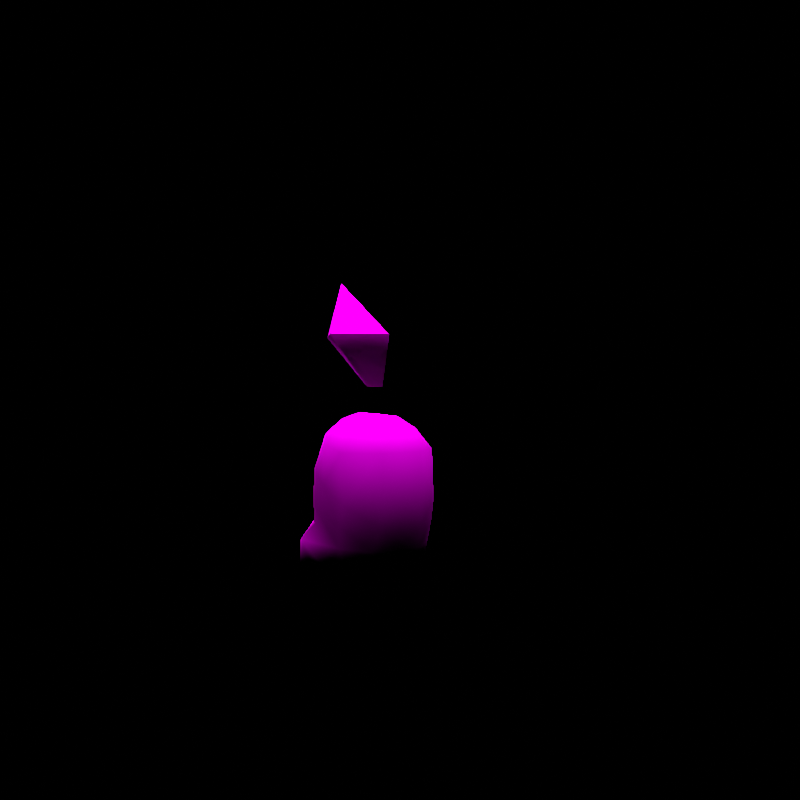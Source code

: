 # Source: rumble-chikorita.blend  (saved by Blender 2.82.7; exported with 4.5.12 LTS)
import bpy
from mathutils import Matrix  # noqa: F401  (used for matrix-valued properties, if any)

bpy.ops.wm.read_factory_settings(use_empty=True)
scene = bpy.context.scene
scene.name = 'regice'

# ---- collections
col_don_t_render_me = bpy.data.collections.new("Don't Render Me"); scene.collection.children.link(col_don_t_render_me)

# ---- images (referenced by path relative to the original .blend; pixels are not part of the script)
import os
ASSET_DIR = os.environ.get("B2B_ASSET_DIR", "")  # directory of the original .blend (textures are referenced by path, not embedded)
HERE = os.path.dirname(os.path.abspath(__file__))  # packed textures are extracted next to this script under _unpacked/

def load_image(name, relpath, width, height, colorspace="sRGB"):
    """Load a texture the original file referenced (path relative to the .blend, or extracted next to this script)."""
    p = next((c for c in (os.path.join(HERE, relpath), os.path.join(ASSET_DIR, relpath)) if relpath and os.path.exists(c)), "")
    if p:
        img = bpy.data.images.load(p, check_existing=True)
        img.name = name
    else:  # same state as the original file: an image datablock whose file is absent (Cycles renders it pink)
        img = bpy.data.images.new(name, width, height)
        img.source = "FILE"
        img.filepath = "//" + (relpath or name)
    img.colorspace_settings.name = colorspace
    return img
img_pii_tikoriita_1_png = load_image('Pii_TIKORIITA_1.png', 'Pii_TIKORIITA_1.png', 1024, 1024, 'sRGB')

# ---- materials (node trees are filled in below, after node groups)
mat_pii_tikoriita_1 = bpy.data.materials.new('Pii_TIKORIITA_1')
mat_pii_tikoriita_1.use_backface_culling = True
mat_pii_tikoriita_1.use_transparent_shadow = False
mat_pii_tikoriita_1.diffuse_color = (0.5776, 0.4827, 0.5831, 1.0)

# ---- material node trees
mat_pii_tikoriita_1.use_nodes = True; mat_pii_tikoriita_1.node_tree.nodes.clear()
_N = mat_pii_tikoriita_1.node_tree.nodes; _L = mat_pii_tikoriita_1.node_tree.links
n0 = _N.new('ShaderNodeOutputMaterial'); n0.name = 'Material Output'; n0.location = (300, 300)
n1 = _N.new('ShaderNodeBsdfPrincipled'); n1.name = 'Principled BSDF'; n1.location = (10, 300)
n1.distribution = 'GGX'
n1.subsurface_method = 'BURLEY'
n1.inputs[2].default_value = 0.0
n1.inputs[3].default_value = 1.45
n1.inputs[13].default_value = 0.0
n1.inputs[27].default_value = (0.0, 0.0, 0.0, 1.0)
n1.inputs[28].default_value = 1.0
n2 = _N.new('ShaderNodeTexImage'); n2.name = 'Image Texture'; n2.location = (-280, 280)
n2.image = img_pii_tikoriita_1_png
n2.interpolation = 'Closest'
_L.new(n1.outputs[0], n0.inputs[0])
_L.new(n2.outputs[0], n1.inputs[0])
n0.is_active_output = True

# ---- world
world_world = bpy.data.worlds.new('World'); scene.world = world_world
world_world.use_nodes = True; world_world.node_tree.nodes.clear()
_N = world_world.node_tree.nodes; _L = world_world.node_tree.links
n0 = _N.new('ShaderNodeOutputWorld'); n0.name = 'World Output'; n0.location = (300, 300)
n1 = _N.new('ShaderNodeBackground'); n1.name = 'Background'; n1.location = (10, 300)
n1.inputs[0].default_value = (0.05088, 0.05088, 0.05088, 1.0)
n1.inputs[1].default_value = 0.0
_L.new(n1.outputs[0], n0.inputs[0])
n0.is_active_output = True
world_world.color = (0.05088, 0.05088, 0.05088)
world_world.use_sun_shadow = False
world_world.sun_shadow_jitter_overblur = 0.0

# ---- cameras
cam_camera = bpy.data.cameras.new('Camera')
cam_camera.clip_end = 2e+04

# ---- lights
light_sun = bpy.data.lights.new('Sun', 'SUN')
light_sun.specular_factor = 0.0
light_sun.transmission_factor = 0.0
light_sun.use_shadow = False
light_sun.angle = 0.7854
light_sun.energy = 5.0
light_sun.shadow_soft_size = 0.25

# ---- meshes
me_chikorita = bpy.data.meshes.new('CHIKORITA')
me_chikorita.from_pydata([(0.0, 0.1559, 0.04581), (-0.1077, 0.1196, -9.029e-09), (-0.1161, 0.09538, 0.1125), (0.0, -0.00664, 0.03119), (0.0, 0.1585, 0.1125), (0.1077, 0.1196, -9.029e-09), (0.1161, 0.09538, 0.1125), (-0.1116, 0.02854, 0.03966), (0.1116, 0.02854, 0.03966), (-0.1077, -0.1154, 8.709e-09), (-0.1116, -0.04834, 0.0444), (0.0, -0.1568, 0.0455), (0.1077, -0.1154, 8.709e-09), (0.1116, -0.04834, 0.0444), (-0.1272, -0.1283, 0.1221), (0.06696, -0.1835, 0.115), (-0.06696, -0.1835, 0.115), (0.0, -0.1895, 0.1165), (0.1272, -0.1283, 0.1221), (-0.04691, 0.115, 0.1819), (0.04691, 0.115, 0.1819), (0.0, 0.1545, 0.1472), (0.0, 0.1631, 0.1905), (0.143, -0.07925, 0.2711), (0.1304, -0.1506, 0.2276), (0.1306, -0.1403, 0.1753), (0.1304, -0.1427, 0.3521), (0.138, -0.01751, 0.2186), (0.1318, -0.06213, 0.3715), (0.1304, -0.007115, 0.3008), (0.05674, -0.2051, 0.1765), (0.08835, -0.1326, 0.4048), (0.04968, 0.05825, 0.247), (0.08058, -0.06213, 0.4307), (0.08835, 0.01087, 0.3896), (0.0, -0.1746, 0.3988), (-0.0546, -0.2051, 0.3521), (0.0546, 0.05627, 0.3257), (-0.04968, 0.05825, 0.247), (0.0, -0.1167, 0.4405), (0.0, -0.007523, 0.4405), (-0.08835, -0.1326, 0.4048), (-0.0546, 0.05627, 0.3257), (-0.1304, -0.007115, 0.3008), (-0.138, -0.01751, 0.2186), (0.0, 0.04169, 0.3949), (-0.1318, -0.06213, 0.3715), (-0.143, -0.07925, 0.2711), (-0.08058, -0.06213, 0.4307), (-0.1306, -0.1403, 0.1753), (-0.08835, 0.01087, 0.3896), (-0.05674, -0.2051, 0.1765), (-0.0546, -0.2129, 0.2276), (-0.08595, -0.01314, 0.6368), (0.02203, -0.08358, 0.505), (0.08595, -0.01314, 0.6368), (-0.02203, -0.08402, 0.5043), (1.86e-08, 0.08591, 0.77), (-0.08595, 0.005174, 0.6261), (0.08595, 0.005174, 0.6261), (-0.1297, -0.009451, 0.1664), (-0.05504, 0.06171, 0.1925), (0.05504, 0.06171, 0.1925), (0.1297, -0.009451, 0.1664), (0.0546, -0.2051, 0.3521), (0.0546, -0.2129, 0.2276), (-0.1304, -0.1506, 0.2276), (-0.1304, -0.1427, 0.3521)], [], [(0, 1, 2), (0, 3, 1), (0, 2, 4), (0, 5, 3), (0, 4, 6), (0, 6, 5), (1, 7, 2), (1, 3, 7), (6, 8, 5), (5, 8, 3), (3, 9, 10), (3, 11, 9), (3, 12, 11), (3, 13, 12), (3, 10, 7), (3, 8, 13), (10, 9, 14), (11, 12, 15), (11, 16, 9), (11, 15, 17), (11, 17, 16), (16, 14, 9), (13, 18, 12), (12, 18, 15), (10, 2, 7), (10, 14, 2), (8, 6, 13), (2, 19, 4), (6, 18, 13), (6, 4, 20), (19, 21, 4), (19, 20, 22), (19, 22, 21), (21, 20, 4), (21, 22, 20), (23, 24, 25), (23, 26, 24), (23, 25, 27), (23, 28, 26), (23, 27, 29), (23, 29, 28), (24, 30, 25), (24, 65, 30), (26, 28, 31), (26, 31, 64), (27, 32, 29), (28, 33, 31), (28, 29, 34), (28, 34, 33), (64, 31, 35), (64, 35, 36), (32, 37, 29), (32, 38, 37), (29, 37, 34), (33, 39, 31), (33, 34, 40), (33, 40, 39), (31, 39, 35), (36, 35, 41), (36, 41, 67), (35, 39, 41), (38, 42, 37), (38, 43, 42), (38, 44, 43), (34, 45, 40), (34, 37, 45), (37, 42, 45), (67, 41, 46), (67, 46, 47), (67, 47, 66), (39, 40, 48), (39, 48, 41), (41, 48, 46), (44, 47, 43), (44, 49, 47), (47, 49, 66), (47, 46, 43), (42, 50, 45), (42, 43, 50), (50, 40, 45), (50, 48, 40), (50, 46, 48), (50, 43, 46), (49, 51, 66), (51, 52, 66), (53, 54, 55), (53, 56, 54), (53, 55, 57), (53, 58, 56), (53, 57, 58), (56, 58, 54), (55, 59, 57), (55, 54, 59), (59, 58, 57), (59, 54, 58), (19, 2, 60), (19, 60, 61), (19, 61, 62), (19, 62, 20), (2, 14, 60), (62, 63, 20), (63, 6, 20), (63, 18, 6), (30, 15, 25), (30, 17, 15), (30, 51, 17), (51, 16, 17), (51, 49, 16), (18, 25, 15), (18, 27, 25), (18, 63, 27), (14, 49, 44), (14, 16, 49), (14, 44, 60), (30, 52, 51), (30, 65, 52), (32, 61, 38), (32, 62, 61), (44, 61, 60), (44, 38, 61), (27, 62, 32), (27, 63, 62), (64, 52, 65), (64, 36, 52), (26, 64, 24), (24, 64, 65), (52, 36, 66), (66, 36, 67)])
me_chikorita.polygons.foreach_set('use_smooth', [True] * 128)
_k = set([(53, 55), (53, 58), (55, 59), (58, 59)])
me_chikorita.attributes.new('sharp_edge', 'BOOLEAN', 'EDGE').data.foreach_set('value', [ (min(e.vertices), max(e.vertices)) in _k for e in me_chikorita.edges])
_uv = me_chikorita.uv_layers.new(name='UVMap')
_uv.uv.foreach_set('vector', [0.719, 0.6464, 0.719, 0.51, 0.719, 0.7333, 0.719, 0.6464, 0.719, 0.6345, 0.719, 0.51, 0.719, 0.6464, 0.719, 0.7333, 0.719, 0.7333, 0.719, 0.6464, 0.719, 0.51, 0.719, 0.6345, 0.719, 0.6464, 0.719, 0.7333, 0.719, 0.7333, 0.719, 0.6464, 0.719, 0.7333, 0.719, 0.51, 0.719, 0.51, 0.719, 0.5888, 0.719, 0.7333, 0.719, 0.51, 0.719, 0.6345, 0.719, 0.5888, 0.719, 0.7333, 0.719, 0.5888, 0.719, 0.51, 0.719, 0.51, 0.719, 0.5888, 0.719, 0.6345, 0.719, 0.6345, 0.719, 0.51, 0.719, 0.5982, 0.719, 0.6345, 0.719, 0.6357, 0.719, 0.51, 0.719, 0.6345, 0.719, 0.51, 0.719, 0.6357, 0.719, 0.6345, 0.719, 0.5982, 0.719, 0.51, 0.719, 0.6345, 0.7256, 0.6502, 0.7256, 0.6502, 0.719, 0.6345, 0.7256, 0.6502, 0.7256, 0.6502, 0.719, 0.5982, 0.719, 0.51, 0.719, 0.7333, 0.719, 0.6357, 0.719, 0.51, 0.719, 0.7333, 0.719, 0.6357, 0.719, 0.7333, 0.719, 0.51, 0.719, 0.6357, 0.719, 0.7333, 0.719, 0.7333, 0.719, 0.6357, 0.719, 0.7333, 0.719, 0.7333, 0.719, 0.7333, 0.719, 0.7333, 0.719, 0.51, 0.719, 0.5982, 0.719, 0.7333, 0.719, 0.51, 0.719, 0.51, 0.719, 0.7333, 0.719, 0.7333, 0.7256, 0.6502, 0.7256, 0.6502, 0.7256, 0.6502, 0.7256, 0.6502, 0.7256, 0.6502, 0.7256, 0.6502, 0.7256, 0.6502, 0.7256, 0.6502, 0.7256, 0.6502, 0.7256, 0.6502, 0.7256, 0.6502, 0.7256, 0.6502, 0.7256, 0.6502, 0.7256, 0.6502, 0.7256, 0.6502, 0.7256, 0.6502, 0.7256, 0.6502, 0.7256, 0.6502, 0.7256, 0.6502, 0.7256, 0.6502, 0.7256, 0.6502, 0.7256, 0.6502, 0.7256, 0.6502, 0.7256, 0.6502, 0.7256, 0.6502, 0.7256, 0.6502, 0.7256, 0.6502, 0.7256, 0.6502, 0.7256, 0.6502, 0.7256, 0.6502, 0.7256, 0.6502, 0.7256, 0.6502, 0.7256, 0.6502, 0.7283, 0.9764, 0.7283, 0.9764, 0.7283, 0.9764, 0.7283, 0.9764, 0.7283, 0.9764, 0.7283, 0.9764, 0.7283, 0.9764, 0.7283, 0.9764, 0.7283, 0.9764, 0.7283, 0.9764, 0.7283, 0.9764, 0.7283, 0.9764, 0.7283, 0.9764, 0.7283, 0.9764, 0.7283, 0.9764, 0.7283, 0.9764, 0.7283, 0.9764, 0.7283, 0.9764, 0.7283, 0.9764, 0.7283, 0.9764, 0.7283, 0.9764, 0.7283, 0.9764, 0.7283, 0.9764, 0.7283, 0.9764, 0.7283, 0.9764, 0.7283, 0.9764, 0.7283, 0.9764, 0.7283, 0.9764, 0.7283, 0.9764, 0.7283, 0.9764, 0.7283, 0.9764, 0.7283, 0.9764, 0.7283, 0.9764, 0.7283, 0.9764, 0.7283, 0.9764, 0.7283, 0.9764, 0.7283, 0.9764, 0.7283, 0.9764, 0.7283, 0.9764, 0.7283, 0.9764, 0.7283, 0.9764, 0.7283, 0.9764, 0.7283, 0.9764, 0.7283, 0.9764, 0.7283, 0.9764, 0.7283, 0.9764, 0.7283, 0.9764, 0.7283, 0.9764, 0.7283, 0.9764, 0.7283, 0.9764, 0.7283, 0.9764, 0.7283, 0.9764, 0.7283, 0.9764, 0.7283, 0.9764, 0.7283, 0.9764, 0.7283, 0.9764, 0.7283, 0.9764, 0.7283, 0.9764, 0.7283, 0.9764, 0.7283, 0.9764, 0.7283, 0.9764, 0.7283, 0.9764, 0.7283, 0.9764, 0.7283, 0.9764, 0.7283, 0.9764, 0.7283, 0.9764, 0.7283, 0.9764, 0.7283, 0.9764, 0.7283, 0.9764, 0.7283, 0.9764, 0.7283, 0.9764, 0.7283, 0.9764, 0.7283, 0.9764, 0.7283, 0.9764, 0.7283, 0.9764, 0.7283, 0.9764, 0.7283, 0.9764, 0.7283, 0.9764, 0.7283, 0.9764, 0.7283, 0.9764, 0.7283, 0.9764, 0.7283, 0.9764, 0.7283, 0.9764, 0.7283, 0.9764, 0.7283, 0.9764, 0.7283, 0.9764, 0.7283, 0.9764, 0.7283, 0.9764, 0.7283, 0.9764, 0.7283, 0.9764, 0.7283, 0.9764, 0.7283, 0.9764, 0.7283, 0.9764, 0.7283, 0.9764, 0.7283, 0.9764, 0.7283, 0.9764, 0.7283, 0.9764, 0.7283, 0.9764, 0.7283, 0.9764, 0.7283, 0.9764, 0.7283, 0.9764, 0.7283, 0.9764, 0.7283, 0.9764, 0.7283, 0.9764, 0.7283, 0.9764, 0.7283, 0.9764, 0.7283, 0.9764, 0.7283, 0.9764, 0.7283, 0.9764, 0.7283, 0.9764, 0.7283, 0.9764, 0.7283, 0.9764, 0.7283, 0.9764, 0.7283, 0.9764, 0.7283, 0.9764, 0.7283, 0.9764, 0.7283, 0.9764, 0.7283, 0.9764, 0.7283, 0.9764, 0.7283, 0.9764, 0.7283, 0.9764, 0.7283, 0.9764, 0.7283, 0.9764, 0.7283, 0.9764, 0.7283, 0.9764, 0.7283, 0.9764, 0.7283, 0.9764, 0.7283, 0.9764, 0.7283, 0.9764, 0.7283, 0.9764, 0.7283, 0.9764, 0.7283, 0.9764, 0.7283, 0.9764, 0.7283, 0.9764, 0.7283, 0.9764, 0.7283, 0.9764, 0.7283, 0.9764, 0.7283, 0.9764, 0.7283, 0.9764, 0.7283, 0.9764, 0.7283, 0.9764, 0.7283, 0.9764, 0.7283, 0.9764, 0.7283, 0.9764, 0.7283, 0.9764, 0.7283, 0.9764, 0.7283, 0.9764, 0.7283, 0.9764, 0.7283, 0.9764, 0.7283, 0.9764, 0.663, 0.7415, 0.6318, 0.5927, 0.663, 0.5101, 0.663, 0.7415, 0.6318, 0.6678, 0.6318, 0.5927, 0.663, 0.7415, 0.663, 0.5101, 0.6811, 0.6248, 0.663, 0.7415, 0.663, 0.7415, 0.6318, 0.6678, 0.663, 0.7415, 0.6811, 0.6248, 0.663, 0.7415, 0.6318, 0.6678, 0.663, 0.7415, 0.6318, 0.5927, 0.663, 0.5101, 0.663, 0.5101, 0.6811, 0.6248, 0.663, 0.5101, 0.6318, 0.5927, 0.663, 0.5101, 0.663, 0.5101, 0.663, 0.7415, 0.6811, 0.6248, 0.663, 0.5101, 0.6318, 0.5927, 0.663, 0.7415, 0.7283, 0.9764, 0.7283, 0.9764, 0.7283, 0.9764, 0.7283, 0.9764, 0.7283, 0.9764, 0.7283, 0.9764, 0.7283, 0.9764, 0.7283, 0.9764, 0.7283, 0.9764, 0.7283, 0.9764, 0.7283, 0.9764, 0.7283, 0.9764, 0.7283, 0.9764, 0.7283, 0.9764, 0.7283, 0.9764, 0.7283, 0.9764, 0.7283, 0.9764, 0.7283, 0.9764, 0.7283, 0.9764, 0.7283, 0.9764, 0.7283, 0.9764, 0.7283, 0.9764, 0.7283, 0.9764, 0.7283, 0.9764, 0.6108, 0.9758, 0.6308, 0.8465, 0.7984, 0.9355, 0.6108, 0.9758, 0.5001, 0.855, 0.6308, 0.8465, 0.6108, 0.9758, 0.3893, 0.9758, 0.5001, 0.855, 0.3893, 0.9758, 0.3693, 0.8465, 0.5001, 0.855, 0.3893, 0.9758, 0.2017, 0.9355, 0.3693, 0.8465, 0.3238, 0.8501, 0.328, 0.9527, 0.163, 0.8585, 0.3238, 0.8501, 0.5855, 0.9548, 0.328, 0.9527, 0.3238, 0.8501, 0.5753, 0.8556, 0.5855, 0.9548, 0.3238, 0.8501, 0.328, 0.9527, 0.5855, 0.9548, 0.3238, 0.8501, 0.163, 0.8585, 0.328, 0.9527, 0.3238, 0.8501, 0.5855, 0.9548, 0.5753, 0.8556, 0.3704, 0.549, 0.1339, 0.6576, 0.1294, 0.549, 0.3704, 0.549, 0.3659, 0.6576, 0.1339, 0.6576, 0.4031, 0.9625, 0.6056, 0.8574, 0.5949, 0.9632, 0.4031, 0.9625, 0.3932, 0.8567, 0.6056, 0.8574, 0.2288, 0.961, 0.4301, 0.8586, 0.2259, 0.8586, 0.2288, 0.961, 0.4551, 0.961, 0.4301, 0.8586, 0.2288, 0.961, 0.4301, 0.8586, 0.4551, 0.961, 0.2288, 0.961, 0.2259, 0.8586, 0.4301, 0.8586, 0.4293, 0.7205, 0.4905, 0.7205, 0.4293, 0.7205, 0.4293, 0.7205, 0.4905, 0.7205, 0.4905, 0.7205, 0.4664, 0.5, 0.117, 0.5, 0.4664, 0.02947, 0.4664, 0.02947, 0.117, 0.5, 0.117, 0.02947, 0.117, 0.02947, 0.117, 0.5, 0.4664, 0.02947, 0.4664, 0.02947, 0.117, 0.5, 0.4664, 0.5])
me_chikorita.materials.append(mat_pii_tikoriita_1)
me_chikorita.use_remesh_fix_poles = True
me_chikorita.use_remesh_preserve_attributes = False
me_chikorita.use_mirror_vertex_groups = False
me_chikorita.update()
me_chikorita.normals_split_custom_set([tuple(v) for v in zip(*[iter([-6.953e-09, 0.8746, -0.4848, -0.5257, 0.4632, -0.7135, -0.8384, 0.5106, 0.1907, -6.953e-09, 0.8746, -0.4848, -4.909e-08, -0.004106, -1.0, -0.5257, 0.4632, -0.7135, -6.953e-09, 0.8746, -0.4848, -0.8384, 0.5106, 0.1907, 0.0, 0.9971, 0.07553, -6.953e-09, 0.8746, -0.4848, 0.5257, 0.4632, -0.7135, -4.909e-08, -0.004106, -1.0, -6.953e-09, 0.8746, -0.4848, 0.0, 0.9971, 0.07553, 0.8384, 0.5106, 0.1907, -6.953e-09, 0.8746, -0.4848, 0.8384, 0.5106, 0.1907, 0.5257, 0.4632, -0.7135, -0.5257, 0.4632, -0.7135, -0.7782, -0.1495, -0.61, -0.8384, 0.5106, 0.1907, -0.5257, 0.4632, -0.7135, -4.909e-08, -0.004106, -1.0, -0.7782, -0.1495, -0.61, 0.8384, 0.5106, 0.1907, 0.7782, -0.1495, -0.61, 0.5257, 0.4632, -0.7135, 0.5257, 0.4632, -0.7135, 0.7782, -0.1495, -0.61, -4.909e-08, -0.004106, -1.0, -4.909e-08, -0.004106, -1.0, -0.5052, -0.2526, -0.8252, -0.7983, 0.1777, -0.5755, -4.909e-08, -0.004106, -1.0, 0.0, -0.6878, -0.7259, -0.5052, -0.2526, -0.8252, -4.909e-08, -0.004106, -1.0, 0.5052, -0.2526, -0.8252, 0.0, -0.6878, -0.7259, -4.909e-08, -0.004106, -1.0, 0.7983, 0.1777, -0.5755, 0.5052, -0.2526, -0.8252, -4.909e-08, -0.004106, -1.0, -0.7983, 0.1777, -0.5755, -0.7782, -0.1495, -0.61, -4.909e-08, -0.004106, -1.0, 0.7782, -0.1495, -0.61, 0.7983, 0.1777, -0.5755, -0.7983, 0.1777, -0.5755, -0.5052, -0.2526, -0.8252, -0.9156, -0.3625, -0.1739, 0.0, -0.6878, -0.7259, 0.5052, -0.2526, -0.8252, 0.3824, -0.8715, -0.3068, 0.0, -0.6878, -0.7259, -0.3824, -0.8715, -0.3068, -0.5052, -0.2526, -0.8252, 0.0, -0.6878, -0.7259, 0.3824, -0.8715, -0.3068, 0.0, -0.936, -0.352, 0.0, -0.6878, -0.7259, 0.0, -0.936, -0.352, -0.3824, -0.8715, -0.3068, -0.3824, -0.8715, -0.3068, -0.9156, -0.3625, -0.1739, -0.5052, -0.2526, -0.8252, 0.7983, 0.1777, -0.5755, 0.9156, -0.3625, -0.1739, 0.5052, -0.2526, -0.8252, 0.5052, -0.2526, -0.8252, 0.9156, -0.3625, -0.1739, 0.3824, -0.8715, -0.3068, -0.7983, 0.1777, -0.5755, -0.8384, 0.5106, 0.1907, -0.7782, -0.1495, -0.61, -0.7983, 0.1777, -0.5755, -0.9156, -0.3625, -0.1739, -0.8384, 0.5106, 0.1907, 0.7782, -0.1495, -0.61, 0.8384, 0.5106, 0.1907, 0.7983, 0.1777, -0.5755, -0.8384, 0.5106, 0.1907, -0.4409, 0.5233, 0.7292, 0.0, 0.9971, 0.07553, 0.8384, 0.5106, 0.1907, 0.9156, -0.3625, -0.1739, 0.7983, 0.1777, -0.5755, 0.8384, 0.5106, 0.1907, 0.0, 0.9971, 0.07553, 0.4409, 0.5233, 0.7292, -0.4409, 0.5233, 0.7292, 1.168e-07, 0.9999, 0.01377, 0.0, 0.9971, 0.07553, -0.4409, 0.5233, 0.7292, 0.4409, 0.5233, 0.7292, 3.074e-08, 0.8086, 0.5884, -0.4409, 0.5233, 0.7292, 3.074e-08, 0.8086, 0.5884, 1.168e-07, 0.9999, 0.01377, 1.168e-07, 0.9999, 0.01377, 0.4409, 0.5233, 0.7292, 0.0, 0.9971, 0.07553, 1.168e-07, 0.9999, 0.01377, 3.074e-08, 0.8086, 0.5884, 0.4409, 0.5233, 0.7292, 0.9997, -0.01698, 0.01675, 0.8558, -0.5164, -0.03095, 0.8941, -0.4294, -0.1269, 0.9997, -0.01698, 0.01675, 0.8382, -0.4446, 0.3158, 0.8558, -0.5164, -0.03095, 0.9997, -0.01698, 0.01675, 0.8941, -0.4294, -0.1269, 0.9212, 0.3872, -0.03793, 0.9997, -0.01698, 0.01675, 0.9013, 0.1047, 0.4203, 0.8382, -0.4446, 0.3158, 0.9997, -0.01698, 0.01675, 0.9212, 0.3872, -0.03793, 0.861, 0.4988, 0.09944, 0.9997, -0.01698, 0.01675, 0.861, 0.4988, 0.09944, 0.9013, 0.1047, 0.4203, 0.8558, -0.5164, -0.03095, 0.3359, -0.9228, -0.1885, 0.8941, -0.4294, -0.1269, 0.8558, -0.5164, -0.03095, 0.3265, -0.9445, -0.03532, 0.3359, -0.9228, -0.1885, 0.8382, -0.4446, 0.3158, 0.9013, 0.1047, 0.4203, 0.5149, -0.4271, 0.7433, 0.8382, -0.4446, 0.3158, 0.5149, -0.4271, 0.7433, 0.32, -0.881, 0.3486, 0.9212, 0.3872, -0.03793, 0.3341, 0.9416, 0.04135, 0.861, 0.4988, 0.09944, 0.9013, 0.1047, 0.4203, 0.4978, 0.05202, 0.8658, 0.5149, -0.4271, 0.7433, 0.9013, 0.1047, 0.4203, 0.861, 0.4988, 0.09944, 0.591, 0.605, 0.5336, 0.9013, 0.1047, 0.4203, 0.591, 0.605, 0.5336, 0.4978, 0.05202, 0.8658, 0.32, -0.881, 0.3486, 0.5149, -0.4271, 0.7433, 3.495e-08, -0.6863, 0.7273, 0.32, -0.881, 0.3486, 3.495e-08, -0.6863, 0.7273, -0.32, -0.881, 0.3486, 0.3341, 0.9416, 0.04135, 0.3505, 0.9239, 0.1537, 0.861, 0.4988, 0.09944, 0.3341, 0.9416, 0.04135, -0.3341, 0.9416, 0.04135, 0.3505, 0.9239, 0.1537, 0.861, 0.4988, 0.09944, 0.3505, 0.9239, 0.1537, 0.591, 0.605, 0.5336, 0.4978, 0.05202, 0.8658, 1.167e-07, -0.3311, 0.9436, 0.5149, -0.4271, 0.7433, 0.4978, 0.05202, 0.8658, 0.591, 0.605, 0.5336, 4.603e-08, 0.4024, 0.9155, 0.4978, 0.05202, 0.8658, 4.603e-08, 0.4024, 0.9155, 1.167e-07, -0.3311, 0.9436, 0.5149, -0.4271, 0.7433, 1.167e-07, -0.3311, 0.9436, 3.495e-08, -0.6863, 0.7273, -0.32, -0.881, 0.3486, 3.495e-08, -0.6863, 0.7273, -0.5149, -0.4271, 0.7433, -0.32, -0.881, 0.3486, -0.5149, -0.4271, 0.7433, -0.8382, -0.4446, 0.3158, 3.495e-08, -0.6863, 0.7273, 1.167e-07, -0.3311, 0.9436, -0.5149, -0.4271, 0.7433, -0.3341, 0.9416, 0.04135, -0.3505, 0.9239, 0.1537, 0.3505, 0.9239, 0.1537, -0.3341, 0.9416, 0.04135, -0.861, 0.4988, 0.09944, -0.3505, 0.9239, 0.1537, -0.3341, 0.9416, 0.04135, -0.9212, 0.3872, -0.03793, -0.861, 0.4988, 0.09944, 0.591, 0.605, 0.5336, -2.127e-08, 0.8407, 0.5415, 4.603e-08, 0.4024, 0.9155, 0.591, 0.605, 0.5336, 0.3505, 0.9239, 0.1537, -2.127e-08, 0.8407, 0.5415, 0.3505, 0.9239, 0.1537, -0.3505, 0.9239, 0.1537, -2.127e-08, 0.8407, 0.5415, -0.8382, -0.4446, 0.3158, -0.5149, -0.4271, 0.7433, -0.9013, 0.1047, 0.4203, -0.8382, -0.4446, 0.3158, -0.9013, 0.1047, 0.4203, -0.9997, -0.01698, 0.01675, -0.8382, -0.4446, 0.3158, -0.9997, -0.01698, 0.01675, -0.8558, -0.5164, -0.03095, 1.167e-07, -0.3311, 0.9436, 4.603e-08, 0.4024, 0.9155, -0.4978, 0.05202, 0.8658, 1.167e-07, -0.3311, 0.9436, -0.4978, 0.05202, 0.8658, -0.5149, -0.4271, 0.7433, -0.5149, -0.4271, 0.7433, -0.4978, 0.05202, 0.8658, -0.9013, 0.1047, 0.4203, -0.9212, 0.3872, -0.03793, -0.9997, -0.01698, 0.01675, -0.861, 0.4988, 0.09944, -0.9212, 0.3872, -0.03793, -0.8941, -0.4294, -0.1269, -0.9997, -0.01698, 0.01675, -0.9997, -0.01698, 0.01675, -0.8941, -0.4294, -0.1269, -0.8558, -0.5164, -0.03095, -0.9997, -0.01698, 0.01675, -0.9013, 0.1047, 0.4203, -0.861, 0.4988, 0.09944, -0.3505, 0.9239, 0.1537, -0.591, 0.605, 0.5336, -2.127e-08, 0.8407, 0.5415, -0.3505, 0.9239, 0.1537, -0.861, 0.4988, 0.09944, -0.591, 0.605, 0.5336, -0.591, 0.605, 0.5336, 4.603e-08, 0.4024, 0.9155, -2.127e-08, 0.8407, 0.5415, -0.591, 0.605, 0.5336, -0.4978, 0.05202, 0.8658, 4.603e-08, 0.4024, 0.9155, -0.591, 0.605, 0.5336, -0.9013, 0.1047, 0.4203, -0.4978, 0.05202, 0.8658, -0.591, 0.605, 0.5336, -0.861, 0.4988, 0.09944, -0.9013, 0.1047, 0.4203, -0.8941, -0.4294, -0.1269, -0.3359, -0.9228, -0.1885, -0.8558, -0.5164, -0.03095, -0.3359, -0.9228, -0.1885, -0.3265, -0.9445, -0.03532, -0.8558, -0.5164, -0.03095, -0.7267, -0.6867, 0.01643, 0.3457, -0.4996, -0.7943, 0.7265, -0.687, 0.01475, -0.7267, -0.6867, 0.01643, -0.3332, -0.5028, -0.7976, 0.3457, -0.4996, -0.7943, -0.6957, -0.2837, 0.66, 0.6957, -0.2837, 0.66, 1.996e-06, 0.5441, 0.839, -0.7267, -0.6867, 0.01643, -0.7074, 0.3392, -0.6201, -0.3332, -0.5028, -0.7976, -0.6957, -0.2837, 0.66, 1.996e-06, 0.5441, 0.839, -0.7231, 0.6893, 0.04516, -0.3332, -0.5028, -0.7976, -0.7074, 0.3392, -0.6201, 0.3457, -0.4996, -0.7943, 0.6957, -0.2837, 0.66, 0.7231, 0.6893, 0.04516, 1.996e-06, 0.5441, 0.839, 0.7265, -0.687, 0.01475, 0.3457, -0.4996, -0.7943, 0.7072, 0.3379, -0.621, 0.7231, 0.6893, 0.04516, -0.7231, 0.6893, 0.04516, 1.996e-06, 0.5441, 0.839, 0.7072, 0.3379, -0.621, 0.3457, -0.4996, -0.7943, -0.7074, 0.3392, -0.6201, -0.4409, 0.5233, 0.7292, -0.8384, 0.5106, 0.1907, -0.9621, 0.2728, -0.00141, -0.4409, 0.5233, 0.7292, -0.9621, 0.2728, -0.00141, -0.4334, 0.6464, 0.628, -0.4409, 0.5233, 0.7292, -0.4334, 0.6464, 0.628, 0.4334, 0.6464, 0.628, -0.4409, 0.5233, 0.7292, 0.4334, 0.6464, 0.628, 0.4409, 0.5233, 0.7292, -0.8384, 0.5106, 0.1907, -0.9156, -0.3625, -0.1739, -0.9621, 0.2728, -0.00141, 0.4334, 0.6464, 0.628, 0.9621, 0.2728, -0.00141, 0.4409, 0.5233, 0.7292, 0.9621, 0.2728, -0.00141, 0.8384, 0.5106, 0.1907, 0.4409, 0.5233, 0.7292, 0.9621, 0.2728, -0.00141, 0.9156, -0.3625, -0.1739, 0.8384, 0.5106, 0.1907, 0.3359, -0.9228, -0.1885, 0.3824, -0.8715, -0.3068, 0.8941, -0.4294, -0.1269, 0.3359, -0.9228, -0.1885, 0.0, -0.936, -0.352, 0.3824, -0.8715, -0.3068, 0.3359, -0.9228, -0.1885, -0.3359, -0.9228, -0.1885, 0.0, -0.936, -0.352, -0.3359, -0.9228, -0.1885, -0.3824, -0.8715, -0.3068, 0.0, -0.936, -0.352, -0.3359, -0.9228, -0.1885, -0.8941, -0.4294, -0.1269, -0.3824, -0.8715, -0.3068, 0.9156, -0.3625, -0.1739, 0.8941, -0.4294, -0.1269, 0.3824, -0.8715, -0.3068, 0.9156, -0.3625, -0.1739, 0.9212, 0.3872, -0.03793, 0.8941, -0.4294, -0.1269, 0.9156, -0.3625, -0.1739, 0.9621, 0.2728, -0.00141, 0.9212, 0.3872, -0.03793, -0.9156, -0.3625, -0.1739, -0.8941, -0.4294, -0.1269, -0.9212, 0.3872, -0.03793, -0.9156, -0.3625, -0.1739, -0.3824, -0.8715, -0.3068, -0.8941, -0.4294, -0.1269, -0.9156, -0.3625, -0.1739, -0.9212, 0.3872, -0.03793, -0.9621, 0.2728, -0.00141, 0.3359, -0.9228, -0.1885, -0.3265, -0.9445, -0.03532, -0.3359, -0.9228, -0.1885, 0.3359, -0.9228, -0.1885, 0.3265, -0.9445, -0.03532, -0.3265, -0.9445, -0.03532, 0.3341, 0.9416, 0.04135, -0.4334, 0.6464, 0.628, -0.3341, 0.9416, 0.04135, 0.3341, 0.9416, 0.04135, 0.4334, 0.6464, 0.628, -0.4334, 0.6464, 0.628, -0.9212, 0.3872, -0.03793, -0.4334, 0.6464, 0.628, -0.9621, 0.2728, -0.00141, -0.9212, 0.3872, -0.03793, -0.3341, 0.9416, 0.04135, -0.4334, 0.6464, 0.628, 0.9212, 0.3872, -0.03793, 0.4334, 0.6464, 0.628, 0.3341, 0.9416, 0.04135, 0.9212, 0.3872, -0.03793, 0.9621, 0.2728, -0.00141, 0.4334, 0.6464, 0.628, 0.32, -0.881, 0.3486, -0.3265, -0.9445, -0.03532, 0.3265, -0.9445, -0.03532, 0.32, -0.881, 0.3486, -0.32, -0.881, 0.3486, -0.3265, -0.9445, -0.03532, 0.8382, -0.4446, 0.3158, 0.32, -0.881, 0.3486, 0.8558, -0.5164, -0.03095, 0.8558, -0.5164, -0.03095, 0.32, -0.881, 0.3486, 0.3265, -0.9445, -0.03532, -0.3265, -0.9445, -0.03532, -0.32, -0.881, 0.3486, -0.8558, -0.5164, -0.03095, -0.8558, -0.5164, -0.03095, -0.32, -0.881, 0.3486, -0.8382, -0.4446, 0.3158])] * 3)])
arm_armature = bpy.data.armatures.new('Armature')  # bones are not reproduced

# ---- objects
ob_sun = bpy.data.objects.new('Sun', light_sun)
ob_armature = bpy.data.objects.new('Armature', arm_armature)
ob_chikorita = bpy.data.objects.new('CHIKORITA', me_chikorita)
ob_camera = bpy.data.objects.new('Camera', cam_camera)

# ---- transforms, parenting, visibility, modifiers, constraints
ob_sun.location = (-0.2567, -0.4105, -0.09083)
ob_sun.color = (0.8, 0.8, 0.8, 1.0)
ob_sun.hide_select = True
ob_sun.lineart.crease_threshold = 0.0
ob_armature.location = (0.0, 0.0, 0.0)
ob_armature.lineart.crease_threshold = 0.0
ob_chikorita.parent = ob_armature
ob_chikorita.location = (0.0, 0.0, 0.0)
ob_chikorita.lineart.crease_threshold = 0.0
_vg = ob_chikorita.vertex_groups.new(name='Hair3')
_vg.add([53, 54, 55, 56, 58, 59], 1.0, 'REPLACE')
_vg = ob_chikorita.vertex_groups.new(name='Hair4')
_vg.add([53, 55, 57, 58, 59], 1.0, 'REPLACE')
_vg = ob_chikorita.vertex_groups.new(name='RHand')
_vg.add([9], 1.0, 'REPLACE')
_vg = ob_chikorita.vertex_groups.new(name='LHand')
_vg.add([12], 1.0, 'REPLACE')
_vg = ob_chikorita.vertex_groups.new(name='RFoot')
_vg.add([1], 1.0, 'REPLACE')
_vg = ob_chikorita.vertex_groups.new(name='LFoot')
_vg.add([5], 1.0, 'REPLACE')
_vg = ob_chikorita.vertex_groups.new(name='Head')
_vg.add([14, 15, 16, 17, 18, 23, 24, 25, 26, 27, 28, 29, 30, 31, 32, 33, 34, 35, 36, 37, 38, 39, 40, 41, 42, 43, 44, 45, 46, 47, 48, 49, 50, 51, 52, 60, 61, 62, 63, 64, 65, 66, 67], 1.0, 'REPLACE')
_vg = ob_chikorita.vertex_groups.new(name='Spine2')
_vg.add([3, 10, 11, 13, 14, 15, 16, 17, 18, 60, 63], 1.0, 'REPLACE')
_vg = ob_chikorita.vertex_groups.new(name='Hips')
_vg.add([0, 2, 3, 4, 6, 7, 8, 19, 20, 21, 22, 60, 61, 62, 63], 1.0, 'REPLACE')
_m = ob_chikorita.modifiers.new('Armature', 'ARMATURE')
_m.object = ob_armature
ob_camera.location = (-1.406, -2.433, 0.5873)
ob_camera.rotation_euler = (1.529, 0.0001237, -0.5618)
ob_camera.scale = (1.0, 1.0, 1.0)
ob_camera.lineart.crease_threshold = 0.0

# ---- collection membership
scene.collection.objects.link(ob_sun)
scene.collection.objects.link(ob_armature)
scene.collection.objects.link(ob_chikorita)
col_don_t_render_me.objects.link(ob_camera)
def _layer_coll(name, lc=None):
    lc = lc or bpy.context.view_layer.layer_collection
    for c in lc.children:
        if c.name == name: return c
        r = _layer_coll(name, c)
        if r: return r
_layer_coll("Don't Render Me").exclude = True

# ---- scene / render settings (as saved in the file)
scene.camera = ob_camera
scene.frame_start = 1; scene.frame_end = 45; scene.frame_set(1)
scene.render.engine = 'BLENDER_EEVEE_NEXT'
scene.render.image_settings.compression = 30
scene.render.resolution_x = 600
scene.render.resolution_y = 600
scene.render.fps = 30
scene.render.filter_size = 0.01
scene.render.film_transparent = True
scene.cycles.samples = 64
scene.cycles.sampling_pattern = 'TABULATED_SOBOL'
scene.cycles.use_adaptive_sampling = False
scene.cycles.use_light_tree = False
scene.cycles.caustics_reflective = False
scene.cycles.caustics_refractive = False
scene.cycles.max_bounces = 1
scene.cycles.diffuse_bounces = 1
scene.cycles.glossy_bounces = 1
scene.cycles.transmission_bounces = 1
scene.cycles.transparent_max_bounces = 1
scene.cycles.filter_width = 0.01
scene.eevee.taa_render_samples = 32
scene.eevee.use_taa_reprojection = False
scene.view_settings.view_transform = 'Standard'
bpy.context.view_layer.update()
